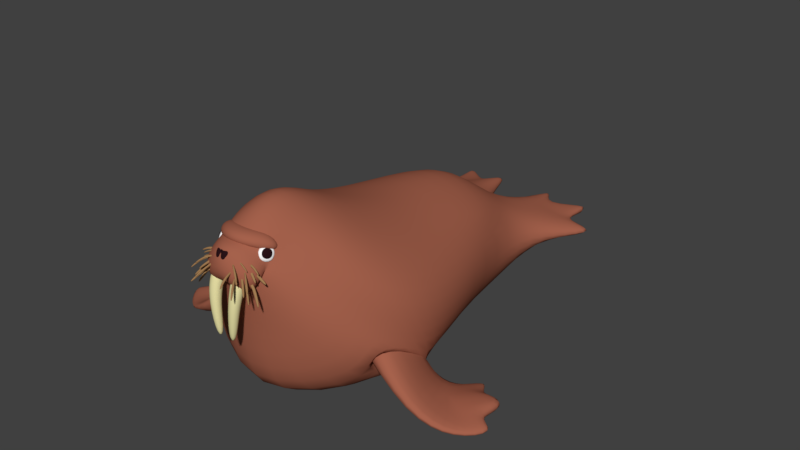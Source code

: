 # Source: Walrus.blend  (saved by Blender 2.79.0; exported with 4.5.12 LTS)
import bpy
from mathutils import Matrix  # noqa: F401  (used for matrix-valued properties, if any)

bpy.ops.wm.read_factory_settings(use_empty=True)
scene = bpy.context.scene
scene.name = 'Scene'

# ---- collections
col_collection_1 = bpy.data.collections.new('Collection 1'); scene.collection.children.link(col_collection_1)

# ---- materials (node trees are filled in below, after node groups)
mat_material_002 = bpy.data.materials.new('Material.002')
mat_material_002.alpha_threshold = 0.0
mat_material_002.use_transparent_shadow = False
mat_material_002.diffuse_color = (0.3757, 0.1211, 0.073, 1.0)
mat_material_002.roughness = 0.5
mat_material_001 = bpy.data.materials.new('Material.001')
mat_material_001.alpha_threshold = 0.0
mat_material_001.use_transparent_shadow = False
mat_material_001.diffuse_color = (1.0, 1.0, 1.0, 1.0)
mat_material_001.roughness = 0.5
mat_material_003 = bpy.data.materials.new('Material.003')
mat_material_003.alpha_threshold = 0.0
mat_material_003.use_transparent_shadow = False
mat_material_003.diffuse_color = (0.02198, 0.00657, 0.00874, 1.0)
mat_material_003.roughness = 0.5
mat_material_004 = bpy.data.materials.new('Material.004')
mat_material_004.alpha_threshold = 0.0
mat_material_004.use_transparent_shadow = False
mat_material_004.diffuse_color = (0.8, 0.7377, 0.3771, 1.0)
mat_material_004.roughness = 0.5
mat_material_005 = bpy.data.materials.new('Material.005')
mat_material_005.alpha_threshold = 0.0
mat_material_005.use_transparent_shadow = False
mat_material_005.diffuse_color = (0.3588, 0.2027, 0.08694, 1.0)
mat_material_005.roughness = 0.5

# ---- material node trees

# ---- world
world_world = bpy.data.worlds.new('World'); scene.world = world_world
world_world.color = (0.05088, 0.05088, 0.05088)
world_world.use_sun_shadow = False
world_world.sun_shadow_jitter_overblur = 0.0
world_world.cycles.sampling_method = 'MANUAL'

# ---- meshes
me_cube = bpy.data.meshes.new('Cube')
me_cube.from_pydata([(0.0, -1.598, -0.1553), (0.0, -1.258, 2.672), (0.0, 2.254, -0.006391), (0.0, 1.49, 2.285), (1.652, -0.7924, 0.503), (1.165, -1.171, 2.183), (1.001, 1.7, 0.6856), (0.9689, 1.266, 1.742), (0.0, 2.254, 1.475), (0.839, 2.118, 1.324), (1.759, -1.463, 1.523), (0.0, 0.0, -0.1553), (0.0, 0.0, 2.223), (1.385, -0.02496, 0.464), (1.21, -0.06007, 1.83), (1.643, -0.1038, 1.264), (0.0, -2.066, 3.25), (0.9372, -2.307, 2.206), (1.655, -1.706, 0.9339), (-6.688e-10, -3.211, -0.02964), (0.869, -1.863, 2.534), (0.4956, 4.038, 1.062), (0.4621, 4.029, 0.8435), (1.787, 3.46, 0.7019), (1.816, 3.468, 0.8901), (0.3085, 3.303, 0.8912), (1.257, 2.662, 0.7672), (0.342, 3.312, 1.109), (1.285, 2.67, 0.9555), (0.6634, 2.017, -0.008926), (0.5697, 1.527, 2.002), (1.173, -0.9242, 0.11), (0.5031, -1.149, 2.543), (0.4595, 2.224, 1.446), (0.5611, 0.03285, 2.195), (0.6559, -0.03594, -0.07239), (1.582, -1.797, 0.4683), (0.363, -2.025, 2.917), (1.293, 4.122, 0.7986), (1.207, 3.896, 0.7981), (0.6721, 2.752, 1.226), (0.7825, 2.983, 0.8292), (0.08797, -3.105, 2.086), (0.07239, -3.049, 2.207), (0.08991, -2.907, 2.056), (0.07448, -2.851, 2.178), (0.2878, -3.109, 2.071), (0.2717, -3.048, 2.229), (0.2898, -2.911, 2.042), (0.2753, -2.85, 2.199), (0.05743, -3.029, 1.239), (0.05644, -3.13, 1.255), (0.1599, -3.031, 1.232), (0.1589, -3.132, 1.247), (0.2548, -3.169, 1.785), (0.2563, -3.009, 1.761), (0.09379, -3.166, 1.796), (0.09535, -3.006, 1.773), (0.0, -3.0, 2.064), (1.834e-08, -2.72, 2.83), (0.3666, -2.582, 2.738), (0.5052, -2.744, 2.364), (0.3971, -2.498, 2.519), (0.5523, -2.888, 2.24), (0.1963, -3.009, 2.59), (0.2737, -2.867, 1.869), (0.0, -3.085, 2.65), (0.0, -3.046, 2.144), (0.3036, -2.811, 2.393), (0.2682, -2.699, 2.622), (0.4327, -2.604, 2.311), (0.3972, -2.492, 2.54), (0.3866, -2.849, 2.427), (0.3514, -2.737, 2.656), (0.5161, -2.643, 2.346), (0.4802, -2.531, 2.574), (0.0, -2.943, 2.563), (0.0, -2.961, 2.755), (0.0, -2.589, 2.595), (0.0, -2.646, 2.783), (0.3418, -2.802, 2.513), (0.3418, -2.819, 2.706), (0.3007, -2.512, 2.558), (0.2669, -2.529, 2.751), (0.6049, 3.256, 0.9419), (1.018, 3.064, 0.8998), (0.8062, 3.051, 0.837), (1.032, 3.068, 0.9902), (0.6202, 3.261, 1.042), (0.8377, 3.059, 1.042), (1.224, 3.901, 0.9123), (1.31, 4.127, 0.9129), (0.3553, -2.773, 2.437), (0.3323, -2.698, 2.588), (0.4404, -2.636, 2.383), (0.4175, -2.562, 2.534), (0.4107, -2.799, 2.459), (0.3878, -2.724, 2.61), (0.4963, -2.663, 2.404), (0.473, -2.588, 2.555), (1.328, -0.8811, 0.2356), (1.563, -0.6238, 0.3528), (0.5645, -1.722, 1.077), (1.489, -1.799, 1.338), (1.495, -0.7155, -0.1046), (1.545, -0.5806, 0.2196), (2.107, -2.158, 0.2631), (2.071, -1.764, 0.4799), (1.951, -0.593, -0.05709), (1.94, -0.579, 0.1073), (2.611, -1.692, 0.03188), (2.545, -1.6, 0.1543), (0.3184, -2.478, 2.655), (0.3344, -2.431, 2.466), (0.5416, -2.499, 2.458), (0.5043, -2.517, 2.632), (2.795, -0.6021, 0.2752), (2.993, -1.123, 0.1764), (3.01, -1.149, 0.04166), (2.132, -0.2096, -0.03028), (2.198, -0.1532, 0.09193), (2.573, -1.145, 0.2326), (2.319, -0.6852, 0.1625), (2.067, -0.8627, 0.2252), (2.231, -1.267, 0.2382), (2.276, -0.7555, 0.04061), (2.561, -1.177, 0.08201), (2.325, -1.171, -0.0321), (2.145, -0.8956, -0.0442), (2.812, -0.5952, 0.09153), (1.1, -2.539, 1.33), (-2.784e-10, -2.845, 1.276), (0.24, -3.179, 2.124), (0.0, -3.182, 2.282), (0.3991, -2.821, 2.092), (0.0, -2.974, 2.099), (9.044e-09, -2.775, 2.617), (0.2776, -2.831, 2.602), (0.4437, -2.692, 2.356), (0.413, -3.068, 2.3), (0.397, -3.058, 2.279), (0.4299, -3.048, 2.295), (0.4139, -3.038, 2.273), (0.5321, -3.164, 2.157), (0.5418, -3.132, 2.162), (0.5165, -3.16, 2.143), (0.5265, -3.127, 2.143), (0.2958, -2.957, 2.319), (0.3077, -2.989, 2.31), (0.3158, -2.961, 2.346), (0.3279, -2.994, 2.337), (0.2794, -3.177, 2.217), (0.2639, -3.157, 2.193), (0.307, -3.153, 2.212), (0.2907, -3.134, 2.189), (0.3758, -3.308, 2.069), (0.3959, -3.288, 2.067), (0.3624, -3.294, 2.049), (0.3824, -3.274, 2.047), (0.1921, -3.026, 2.213), (0.1927, -3.066, 2.205), (0.2135, -3.031, 2.253), (0.2149, -3.078, 2.24), (0.3168, -3.041, 2.273), (0.2923, -3.036, 2.239), (0.3377, -3.01, 2.264), (0.3131, -3.005, 2.229), (0.4655, -3.174, 2.078), (0.4815, -3.144, 2.068), (0.4429, -3.165, 2.058), (0.4589, -3.134, 2.046), (0.1614, -2.927, 2.266), (0.1788, -2.968, 2.259), (0.1913, -2.921, 2.314), (0.208, -2.961, 2.308), (0.4138, -2.893, 2.283), (0.4014, -2.885, 2.241), (0.4215, -2.848, 2.295), (0.4086, -2.844, 2.249), (0.5888, -2.89, 2.2), (0.5901, -2.858, 2.204), (0.5811, -2.888, 2.165), (0.5821, -2.856, 2.17), (0.2193, -2.804, 2.275), (0.2564, -2.841, 2.261), (0.235, -2.804, 2.325), (0.272, -2.841, 2.311), (0.443, -2.933, 2.149), (0.4234, -2.967, 2.121), (0.4362, -2.912, 2.119), (0.4112, -2.935, 2.102), (0.6084, -3.036, 1.95), (0.5975, -3.016, 1.928), (0.5998, -3.068, 1.916), (0.5841, -3.047, 1.898), (0.2568, -2.925, 2.194), (0.2991, -2.954, 2.186), (0.2806, -2.888, 2.211), (0.3229, -2.918, 2.203), (0.3992, -2.921, 2.416), (0.3918, -2.923, 2.384), (0.3993, -2.89, 2.421), (0.3919, -2.892, 2.39), (0.5303, -2.947, 2.334), (0.5284, -2.923, 2.336), (0.5197, -2.944, 2.316), (0.518, -2.919, 2.318), (0.2708, -2.887, 2.382), (0.2954, -2.916, 2.381), (0.2824, -2.876, 2.419), (0.3101, -2.903, 2.411), (0.009416, -3.093, 2.424), (0.001107, -3.049, 2.566), (0.1122, -3.017, 2.421), (0.1028, -2.978, 2.556), (0.0381, -3.14, 2.43), (0.02898, -3.083, 2.577), (0.1419, -3.054, 2.43), (0.1297, -3.01, 2.569), (0.2638, -3.121, 2.403), (0.2529, -3.103, 2.384), (0.2783, -3.096, 2.411), (0.2673, -3.078, 2.392), (0.3886, -3.202, 2.284), (0.3988, -3.177, 2.293), (0.3779, -3.189, 2.269), (0.3875, -3.164, 2.277), (0.1621, -3.019, 2.4), (0.1747, -3.049, 2.39), (0.1759, -3.032, 2.429), (0.1886, -3.061, 2.418), (0.1746, -3.215, 2.293), (0.182, -3.201, 2.265), (0.2043, -3.215, 2.293), (0.2099, -3.194, 2.271), (0.2231, -3.346, 2.194), (0.2457, -3.339, 2.203), (0.2262, -3.324, 2.182), (0.2486, -3.317, 2.192), (0.1816, -3.039, 2.309), (0.1686, -3.077, 2.286), (0.179, -3.056, 2.342), (0.1659, -3.095, 2.318), (0.2075, -3.055, 2.365), (0.1971, -3.034, 2.331), (0.2357, -3.026, 2.373), (0.2252, -3.005, 2.339), (0.3475, -3.186, 2.209), (0.3711, -3.161, 2.21), (0.3363, -3.164, 2.187), (0.3587, -3.138, 2.19), (0.1017, -2.902, 2.344), (0.1078, -2.945, 2.333), (0.1198, -2.927, 2.387), (0.126, -2.966, 2.374), (0.3424, -2.938, 2.365), (0.32, -2.926, 2.332), (0.3589, -2.892, 2.363), (0.3372, -2.888, 2.324), (0.4999, -2.983, 2.215), (0.501, -2.945, 2.226), (0.4859, -2.98, 2.182), (0.487, -2.942, 2.193), (0.1671, -2.835, 2.361), (0.1944, -2.875, 2.346), (0.1952, -2.84, 2.402), (0.2229, -2.88, 2.386), (0.3564, -3.018, 2.171), (0.3288, -3.004, 2.148), (0.3737, -2.993, 2.163), (0.3461, -2.979, 2.14), (0.4813, -3.107, 1.935), (0.4924, -3.08, 1.931), (0.4531, -3.099, 1.922), (0.4641, -3.071, 1.918), (0.2115, -2.924, 2.211), (0.2283, -2.962, 2.191), (0.2448, -2.928, 2.249), (0.2624, -2.964, 2.225), (0.2703, -3.005, 2.453), (0.2592, -2.994, 2.43), (0.276, -2.98, 2.456), (0.2649, -2.97, 2.431), (0.4107, -3.027, 2.365), (0.4109, -3.005, 2.369), (0.4011, -3.019, 2.348), (0.4014, -2.997, 2.351), (0.1446, -2.964, 2.42), (0.169, -2.981, 2.418), (0.1561, -2.956, 2.461), (0.1814, -2.978, 2.454)], [], [(33, 30, 7, 9), (15, 14, 5, 10), (35, 13, 4, 31), (34, 12, 1, 32), (13, 15, 10, 4), (40, 28, 24, 87, 89), (6, 9, 15, 13), (30, 3, 12, 34), (29, 6, 13, 35), (9, 7, 14, 15), (130, 61, 58, 131), (17, 20, 37, 60, 62), (10, 5, 20, 17), (32, 1, 16, 37), (4, 10, 17, 18), (41, 25, 22, 84, 86), (25, 27, 21, 22), (28, 26, 23, 24), (27, 40, 89, 88, 21), (33, 9, 28, 40), (9, 6, 26, 28), (2, 8, 27, 25), (29, 2, 25, 41), (6, 29, 41, 26), (8, 33, 40, 27), (26, 41, 86, 85, 23), (5, 32, 37, 20), (0, 31, 36, 19), (17, 62, 61, 130), (2, 29, 35, 11), (7, 30, 34, 14), (85, 87, 24, 23), (14, 34, 32, 5), (11, 35, 31, 0), (8, 3, 30, 33), (42, 43, 45, 44), (44, 45, 49, 48), (48, 49, 47, 46), (46, 47, 43, 42), (55, 54, 53, 52), (49, 45, 43, 47), (50, 52, 53, 51), (54, 56, 51, 53), (57, 55, 52, 50), (56, 57, 50, 51), (42, 44, 57, 56), (44, 48, 55, 57), (46, 42, 56, 54), (48, 46, 54, 55), (137, 136, 66, 64), (135, 134, 65, 67), (60, 37, 16, 59), (132, 65, 63), (132, 133, 67, 65), (134, 138, 63, 65), (138, 137, 64, 63), (68, 69, 71, 70), (70, 71, 75, 74), (74, 75, 73, 72), (72, 73, 69, 68), (70, 74, 72, 68), (75, 71, 69, 73), (78, 79, 83, 82), (81, 80, 114, 115), (80, 81, 77, 76), (78, 82, 80, 76), (83, 79, 77, 81), (85, 86, 39, 38), (87, 85, 38, 91), (89, 87, 91, 90), (22, 21, 88, 84), (86, 84, 38, 39), (84, 88, 91, 38), (88, 89, 90, 91), (92, 93, 95, 94), (94, 95, 99, 98), (98, 99, 97, 96), (96, 97, 93, 92), (94, 98, 96, 92), (99, 95, 93, 97), (4, 18, 103, 101), (31, 4, 101, 100), (36, 31, 100, 102), (18, 36, 102, 103), (103, 102, 106, 107), (122, 125, 119, 120), (102, 100, 104, 106), (100, 101, 105, 104), (101, 103, 107, 105), (104, 105, 109, 108), (125, 128, 108, 119), (107, 106, 110, 111), (113, 112, 115, 114), (80, 82, 113, 114), (83, 81, 115, 112), (82, 83, 112, 113), (106, 104, 108, 128, 127, 110), (111, 110, 118, 117), (105, 107, 111, 124, 123, 109), (109, 123, 122, 120), (110, 127, 126, 118), (108, 109, 120, 119), (126, 121, 117, 118), (126, 127, 129), (121, 126, 129, 116), (123, 124, 116), (121, 124, 111, 117), (129, 127, 128), (128, 125, 129), (122, 123, 116), (124, 121, 116), (125, 122, 116, 129), (36, 130, 131, 19), (18, 17, 130, 36), (64, 66, 133, 132), (64, 132, 63), (62, 60, 137, 138), (61, 62, 138, 134), (58, 61, 134, 135), (60, 59, 136, 137), (140, 142, 146, 145), (143, 145, 146, 144), (142, 141, 144, 146), (139, 140, 145, 143), (141, 139, 143, 144), (148, 147, 142, 140), (147, 149, 141, 142), (150, 148, 140, 139), (149, 150, 139, 141), (152, 154, 158, 157), (155, 157, 158, 156), (154, 153, 156, 158), (151, 152, 157, 155), (153, 151, 155, 156), (160, 159, 154, 152), (159, 161, 153, 154), (162, 160, 152, 151), (161, 162, 151, 153), (164, 166, 170, 169), (167, 169, 170, 168), (166, 165, 168, 170), (163, 164, 169, 167), (165, 163, 167, 168), (172, 171, 166, 164), (171, 173, 165, 166), (174, 172, 164, 163), (173, 174, 163, 165), (176, 178, 182, 181), (179, 181, 182, 180), (178, 177, 180, 182), (175, 176, 181, 179), (177, 175, 179, 180), (184, 183, 178, 176), (183, 185, 177, 178), (186, 184, 176, 175), (185, 186, 175, 177), (188, 190, 194, 193), (191, 193, 194, 192), (190, 189, 192, 194), (187, 188, 193, 191), (189, 187, 191, 192), (196, 195, 190, 188), (195, 197, 189, 190), (198, 196, 188, 187), (197, 198, 187, 189), (200, 202, 206, 205), (203, 205, 206, 204), (202, 201, 204, 206), (199, 200, 205, 203), (201, 199, 203, 204), (208, 207, 202, 200), (207, 209, 201, 202), (210, 208, 200, 199), (209, 210, 199, 201), (211, 212, 214, 213), (213, 214, 218, 217), (217, 218, 216, 215), (215, 216, 212, 211), (213, 217, 215, 211), (218, 214, 212, 216), (220, 222, 226, 225), (223, 225, 226, 224), (222, 221, 224, 226), (219, 220, 225, 223), (221, 219, 223, 224), (228, 227, 222, 220), (227, 229, 221, 222), (230, 228, 220, 219), (229, 230, 219, 221), (232, 234, 238, 237), (235, 237, 238, 236), (234, 233, 236, 238), (231, 232, 237, 235), (233, 231, 235, 236), (240, 239, 234, 232), (239, 241, 233, 234), (242, 240, 232, 231), (241, 242, 231, 233), (244, 246, 250, 249), (247, 249, 250, 248), (246, 245, 248, 250), (243, 244, 249, 247), (245, 243, 247, 248), (252, 251, 246, 244), (251, 253, 245, 246), (254, 252, 244, 243), (253, 254, 243, 245), (256, 258, 262, 261), (259, 261, 262, 260), (258, 257, 260, 262), (255, 256, 261, 259), (257, 255, 259, 260), (264, 263, 258, 256), (263, 265, 257, 258), (266, 264, 256, 255), (265, 266, 255, 257), (268, 270, 274, 273), (271, 273, 274, 272), (270, 269, 272, 274), (267, 268, 273, 271), (269, 267, 271, 272), (276, 275, 270, 268), (275, 277, 269, 270), (278, 276, 268, 267), (277, 278, 267, 269), (280, 282, 286, 285), (283, 285, 286, 284), (282, 281, 284, 286), (279, 280, 285, 283), (281, 279, 283, 284), (288, 287, 282, 280), (287, 289, 281, 282), (290, 288, 280, 279), (289, 290, 279, 281)])
me_cube.polygons.foreach_set('use_smooth', [True] * 234)
me_cube.polygons.foreach_set('material_index', [0, 0, 0, 0, 0, 0, 0, 0, 0, 0, 0, 0, 0, 0, 0, 0, 0, 0, 0, 0, 0, 0, 0, 0, 0, 0, 0, 0, 0, 0, 0, 0, 0, 0, 0, 3, 3, 3, 3, 3, 3, 3, 3, 3, 3, 3, 3, 3, 3, 0, 0, 0, 0, 0, 0, 0, 1, 1, 1, 1, 1, 1, 0, 0, 0, 0, 0, 0, 0, 0, 0, 0, 0, 0, 2, 2, 2, 2, 2, 2, 0, 0, 0, 0, 0, 0, 0, 0, 0, 0, 0, 0, 0, 0, 0, 0, 0, 0, 0, 0, 0, 0, 0, 0, 0, 0, 0, 0, 0, 0, 0, 0, 0, 0, 0, 0, 0, 0, 0, 0, 4, 4, 4, 4, 4, 4, 4, 4, 4, 4, 4, 4, 4, 4, 4, 4, 4, 4, 4, 4, 4, 4, 4, 4, 4, 4, 4, 4, 4, 4, 4, 4, 4, 4, 4, 4, 4, 4, 4, 4, 4, 4, 4, 4, 4, 4, 4, 4, 4, 4, 4, 4, 4, 4, 2, 2, 2, 2, 2, 2, 4, 4, 4, 4, 4, 4, 4, 4, 4, 4, 4, 4, 4, 4, 4, 4, 4, 4, 4, 4, 4, 4, 4, 4, 4, 4, 4, 4, 4, 4, 4, 4, 4, 4, 4, 4, 4, 4, 4, 4, 4, 4, 4, 4, 4, 4, 4, 4, 4, 4, 4, 4, 4, 4])
_uv = me_cube.uv_layers.new(name='UVMap')
_uv.uv.foreach_set('vector', [0.824, 0.3595, 0.7561, 0.4246, 0.7128, 0.3869, 0.797, 0.3475, 0.5625, 0.3217, 0.5612, 0.3938, 0.4207, 0.4, 0.432, 0.2989, 0.634, 0.1594, 0.594, 0.2449, 0.5112, 0.2348, 0.5191, 0.1775, 0.5767, 0.4847, 0.5864, 0.564, 0.3749, 0.5813, 0.4002, 0.501, 0.594, 0.2449, 0.5625, 0.3217, 0.432, 0.2989, 0.5112, 0.2348, 0.8283, 0.3373, 0.8207, 0.3204, 0.8258, 0.3207, 0.8313, 0.3204, 0.8306, 0.3219, 0.7654, 0.3031, 0.797, 0.3475, 0.5625, 0.3217, 0.594, 0.2449, 0.7561, 0.4246, 0.7904, 0.4943, 0.5864, 0.564, 0.5767, 0.4847, 0.811, 0.2686, 0.7654, 0.3031, 0.594, 0.2449, 0.634, 0.1594, 0.797, 0.3475, 0.7128, 0.3869, 0.5612, 0.3938, 0.5625, 0.3217, 0.3064, 0.2297, 0.169, 0.3042, 0.109, 0.2028, 0.2077, 0.09322, 0.2788, 0.3345, 0.3163, 0.4201, 0.2535, 0.5028, 0.1488, 0.4142, 0.1819, 0.3748, 0.432, 0.2989, 0.4207, 0.4, 0.3163, 0.4201, 0.2788, 0.3345, 0.4002, 0.501, 0.3749, 0.5813, 0.1999, 0.5813, 0.2535, 0.5028, 0.5112, 0.2348, 0.432, 0.2989, 0.2788, 0.3345, 0.4401, 0.2361, 0.8305, 0.318, 0.8323, 0.3226, 0.8313, 0.3223, 0.836, 0.3192, 0.8303, 0.3226, 0.8323, 0.3226, 0.8353, 0.324, 0.8312, 0.3226, 0.8313, 0.3223, 0.8207, 0.3204, 0.8205, 0.3187, 0.8256, 0.3221, 0.8258, 0.3207, 0.8353, 0.324, 0.8283, 0.3373, 0.8306, 0.3219, 0.8362, 0.3266, 0.8312, 0.3226, 0.824, 0.3595, 0.797, 0.3475, 0.8207, 0.3204, 0.8283, 0.3373, 0.797, 0.3475, 0.7654, 0.3031, 0.8205, 0.3187, 0.8207, 0.3204, 0.8624, 0.2635, 0.8673, 0.3604, 0.8353, 0.324, 0.8323, 0.3226, 0.811, 0.2686, 0.8624, 0.2635, 0.8323, 0.3226, 0.8305, 0.318, 0.7654, 0.3031, 0.811, 0.2686, 0.8305, 0.318, 0.8205, 0.3187, 0.8673, 0.3604, 0.824, 0.3595, 0.8283, 0.3373, 0.8353, 0.324, 0.8205, 0.3187, 0.8305, 0.318, 0.8303, 0.3226, 0.8309, 0.3234, 0.8256, 0.3221, 0.4207, 0.4, 0.4002, 0.501, 0.2535, 0.5028, 0.3163, 0.4201, 0.4916, 0.02348, 0.5191, 0.1775, 0.4464, 0.2026, 0.2934, 0.0001137, 0.2788, 0.3345, 0.1819, 0.3748, 0.169, 0.3042, 0.3064, 0.2297, 0.8624, 0.2635, 0.811, 0.2686, 0.634, 0.1594, 0.6727, 0.09504, 0.7128, 0.3869, 0.7561, 0.4246, 0.5767, 0.4847, 0.5612, 0.3938, 0.8309, 0.3234, 0.8313, 0.3204, 0.8258, 0.3207, 0.8256, 0.3221, 0.5612, 0.3938, 0.5767, 0.4847, 0.4002, 0.501, 0.4207, 0.4, 0.6727, 0.09504, 0.634, 0.1594, 0.5191, 0.1775, 0.4916, 0.02348, 0.8673, 0.3604, 0.7904, 0.4943, 0.7561, 0.4246, 0.824, 0.3595, 0.9669, 0.8695, 0.9708, 0.8495, 1.0, 0.848, 0.9961, 0.8681, 0.9915, 0.5973, 0.995, 0.6166, 0.9651, 0.6197, 0.9617, 0.5949, 0.9289, 0.9744, 0.9329, 1.0, 0.9028, 0.9984, 0.8987, 0.9729, 0.9329, 0.8728, 0.9365, 0.848, 0.9665, 0.8518, 0.9631, 0.8711, 0.9221, 0.9292, 0.8978, 0.928, 0.9175, 0.848, 0.9329, 0.8488, 0.9428, 0.2051, 0.9428, 0.2357, 0.9126, 0.2362, 0.9126, 0.2058, 0.2286, 0.9692, 0.2139, 0.9685, 0.2139, 0.9529, 0.2286, 0.9536, 0.9366, 0.9174, 0.9609, 0.916, 0.9665, 0.9986, 0.951, 0.9995, 0.9887, 0.5529, 0.9647, 0.551, 0.9798, 0.4698, 0.995, 0.471, 0.9665, 0.9149, 0.99, 0.9137, 1.0, 0.9946, 0.985, 0.9954, 0.9669, 0.8695, 0.9961, 0.8681, 0.99, 0.9137, 0.9665, 0.9149, 0.9915, 0.5973, 0.9617, 0.5949, 0.9647, 0.551, 0.9887, 0.5529, 0.9329, 0.8728, 0.9631, 0.8711, 0.9609, 0.916, 0.9366, 0.9174, 0.9289, 0.9744, 0.8987, 0.9729, 0.8978, 0.928, 0.9221, 0.9292, 0.09145, 0.3723, 0.04234, 0.4214, 0.0001137, 0.3609, 0.04921, 0.351, 0.08841, 0.2187, 0.1229, 0.2699, 0.09662, 0.2541, 0.04727, 0.2336, 0.1488, 0.4142, 0.2535, 0.5028, 0.1999, 0.5813, 0.07508, 0.4634, 0.05763, 0.2729, 0.09662, 0.2541, 0.11, 0.2985, 0.05763, 0.2729, 0.001723, 0.272, 0.04727, 0.2336, 0.09662, 0.2541, 0.1229, 0.2699, 0.1487, 0.3176, 0.11, 0.2985, 0.09662, 0.2541, 0.1487, 0.3176, 0.09145, 0.3723, 0.04921, 0.351, 0.11, 0.2985, 0.3688, 0.9173, 0.3688, 0.9547, 0.3325, 0.9565, 0.3325, 0.9192, 0.9428, 0.2421, 0.9429, 0.2064, 0.9567, 0.2051, 0.9567, 0.2407, 0.3689, 0.9548, 0.3688, 0.9173, 0.403, 0.92, 0.403, 0.9575, 0.6197, 0.9803, 0.6197, 0.9446, 0.6331, 0.9464, 0.6331, 0.9821, 0.5687, 0.9774, 0.5543, 0.9781, 0.5544, 0.9437, 0.5687, 0.943, 0.541, 0.943, 0.5543, 0.9444, 0.5543, 0.9812, 0.541, 0.9798, 0.1443, 0.6374, 0.08852, 0.6654, 0.1411, 0.65, 0.1666, 0.6482, 0.1211, 0.6247, 0.1351, 0.6337, 0.2337, 0.6799, 0.1866, 0.6577, 0.1351, 0.6337, 0.1211, 0.6247, 0.0001137, 0.5815, 0.09671, 0.5815, 0.1443, 0.6374, 0.1666, 0.6482, 0.1351, 0.6337, 0.09671, 0.5815, 0.1411, 0.65, 0.08852, 0.6654, 0.0001137, 0.5815, 0.1211, 0.6247, 0.8309, 0.3234, 0.8303, 0.3226, 0.9486, 0.3324, 0.9909, 0.3317, 0.8313, 0.3204, 0.8309, 0.3234, 0.9909, 0.3317, 0.9999, 0.3321, 0.8306, 0.3219, 0.8313, 0.3204, 0.9999, 0.3321, 0.9567, 0.326, 0.8313, 0.3223, 0.8312, 0.3226, 0.8362, 0.3266, 0.836, 0.3192, 0.8303, 0.3226, 0.836, 0.3192, 0.9909, 0.3317, 0.9486, 0.3324, 0.836, 0.3192, 0.8362, 0.3266, 0.9999, 0.3321, 0.9909, 0.3317, 0.8362, 0.3266, 0.8306, 0.3219, 0.9567, 0.326, 0.9999, 0.3321, 0.523, 0.9386, 0.523, 0.9635, 0.4989, 0.9647, 0.4989, 0.9399, 0.2388, 0.9808, 0.2388, 0.9571, 0.248, 0.9562, 0.248, 0.9798, 0.5795, 0.9647, 0.5794, 0.9398, 0.6021, 0.9416, 0.6021, 0.9665, 0.351, 0.9577, 0.351, 0.9814, 0.3421, 0.9803, 0.3421, 0.9565, 0.3421, 0.9794, 0.3325, 0.9798, 0.3326, 0.957, 0.3421, 0.9565, 0.248, 0.9562, 0.2568, 0.9571, 0.2568, 0.9815, 0.248, 0.9806, 0.5112, 0.2348, 0.4401, 0.2361, 0.4565, 0.2277, 0.4984, 0.2293, 0.5191, 0.1775, 0.5112, 0.2348, 0.4984, 0.2293, 0.4966, 0.2028, 0.4464, 0.2026, 0.5191, 0.1775, 0.4966, 0.2028, 0.4666, 0.2171, 0.4401, 0.2361, 0.4464, 0.2026, 0.4666, 0.2171, 0.4565, 0.2277, 0.4565, 0.2277, 0.4666, 0.2171, 0.484, 0.2208, 0.4803, 0.22, 0.4879, 0.2191, 0.4877, 0.2187, 0.4887, 0.2187, 0.4887, 0.2185, 0.4666, 0.2171, 0.4966, 0.2028, 0.4913, 0.213, 0.484, 0.2208, 0.4966, 0.2028, 0.4984, 0.2293, 0.495, 0.2212, 0.4913, 0.213, 0.4984, 0.2293, 0.4565, 0.2277, 0.4803, 0.22, 0.495, 0.2212, 0.4913, 0.213, 0.495, 0.2212, 0.4893, 0.2192, 0.4885, 0.2183, 0.4877, 0.2187, 0.4873, 0.218, 0.4885, 0.2183, 0.4887, 0.2187, 0.4803, 0.22, 0.484, 0.2208, 0.4853, 0.2205, 0.4848, 0.2195, 0.1845, 0.6638, 0.1647, 0.6526, 0.1866, 0.6577, 0.2337, 0.6799, 0.1351, 0.6337, 0.1666, 0.6482, 0.1845, 0.6638, 0.2337, 0.6799, 0.1411, 0.65, 0.1211, 0.6247, 0.1866, 0.6577, 0.1647, 0.6526, 0.1666, 0.6482, 0.1411, 0.65, 0.1647, 0.6526, 0.1845, 0.6638, 0.484, 0.2208, 0.4913, 0.213, 0.4885, 0.2183, 0.4873, 0.218, 0.4865, 0.2186, 0.4853, 0.2205, 0.4848, 0.2195, 0.4853, 0.2205, 0.4862, 0.2195, 0.4862, 0.2194, 0.495, 0.2212, 0.4803, 0.22, 0.4848, 0.2195, 0.4852, 0.2202, 0.4879, 0.2203, 0.4893, 0.2192, 0.4893, 0.2192, 0.4879, 0.2203, 0.4879, 0.2191, 0.4887, 0.2185, 0.4853, 0.2205, 0.4865, 0.2186, 0.4861, 0.2193, 0.4862, 0.2195, 0.4885, 0.2183, 0.4893, 0.2192, 0.4887, 0.2185, 0.4887, 0.2187, 0.4861, 0.2193, 0.4859, 0.2196, 0.4862, 0.2194, 0.4862, 0.2195, 0.4861, 0.2193, 0.4865, 0.2186, 0.4874, 0.2189, 0.4859, 0.2196, 0.4861, 0.2193, 0.4874, 0.2189, 0.4874, 0.2188, 0.4879, 0.2203, 0.4852, 0.2202, 0.4874, 0.2188, 0.4859, 0.2196, 0.4852, 0.2202, 0.4848, 0.2195, 0.4862, 0.2194, 0.4874, 0.2189, 0.4865, 0.2186, 0.4873, 0.218, 0.4873, 0.218, 0.4877, 0.2187, 0.4874, 0.2189, 0.4879, 0.2191, 0.4879, 0.2203, 0.4874, 0.2188, 0.4852, 0.2202, 0.4859, 0.2196, 0.4874, 0.2188, 0.4877, 0.2187, 0.4879, 0.2191, 0.4874, 0.2188, 0.4874, 0.2189, 0.4464, 0.2026, 0.3064, 0.2297, 0.2077, 0.09322, 0.2934, 0.0001137, 0.4401, 0.2361, 0.2788, 0.3345, 0.3064, 0.2297, 0.4464, 0.2026, 0.04921, 0.351, 0.0001137, 0.3609, 0.001723, 0.272, 0.05763, 0.2729, 0.04921, 0.351, 0.05763, 0.2729, 0.11, 0.2985, 0.1819, 0.3748, 0.1488, 0.4142, 0.09145, 0.3723, 0.1487, 0.3176, 0.169, 0.3042, 0.1819, 0.3748, 0.1487, 0.3176, 0.1229, 0.2699, 0.109, 0.2028, 0.169, 0.3042, 0.1229, 0.2699, 0.08841, 0.2187, 0.1488, 0.4142, 0.07508, 0.4634, 0.04234, 0.4214, 0.09145, 0.3723, 0.4084, 0.5968, 0.4083, 0.5965, 0.4084, 0.5966, 0.4084, 0.5966, 0.4084, 0.5966, 0.4084, 0.5966, 0.4084, 0.5966, 0.4084, 0.5966, 0.4083, 0.5965, 0.4085, 0.5965, 0.4084, 0.5966, 0.4084, 0.5966, 0.4085, 0.5966, 0.4084, 0.5968, 0.4084, 0.5966, 0.4084, 0.5966, 0.4085, 0.5965, 0.4085, 0.5966, 0.4084, 0.5966, 0.4084, 0.5966, 0.413, 0.6129, 0.3862, 0.6132, 0.4083, 0.5965, 0.4084, 0.5968, 0.3862, 0.6132, 0.3862, 0.5815, 0.4085, 0.5965, 0.4083, 0.5965, 0.413, 0.5824, 0.413, 0.6129, 0.4084, 0.5968, 0.4085, 0.5966, 0.3862, 0.5815, 0.413, 0.5824, 0.4085, 0.5966, 0.4085, 0.5965, 0.2661, 0.6037, 0.2661, 0.6033, 0.2662, 0.6034, 0.2662, 0.6034, 0.2662, 0.6034, 0.2662, 0.6034, 0.2662, 0.6034, 0.2662, 0.6034, 0.2661, 0.6033, 0.2663, 0.6033, 0.2662, 0.6034, 0.2662, 0.6034, 0.2662, 0.6035, 0.2661, 0.6037, 0.2662, 0.6034, 0.2662, 0.6034, 0.2663, 0.6033, 0.2662, 0.6035, 0.2662, 0.6034, 0.2662, 0.6034, 0.2728, 0.6271, 0.2339, 0.6275, 0.2661, 0.6033, 0.2661, 0.6037, 0.2339, 0.6275, 0.2339, 0.5815, 0.2663, 0.6033, 0.2661, 0.6033, 0.2728, 0.5827, 0.2728, 0.6271, 0.2661, 0.6037, 0.2662, 0.6035, 0.2339, 0.5815, 0.2728, 0.5827, 0.2662, 0.6035, 0.2663, 0.6033, 0.3052, 0.6037, 0.3051, 0.6033, 0.3053, 0.6034, 0.3053, 0.6034, 0.3053, 0.6034, 0.3053, 0.6034, 0.3053, 0.6034, 0.3053, 0.6034, 0.3051, 0.6033, 0.3054, 0.6033, 0.3053, 0.6034, 0.3053, 0.6034, 0.3053, 0.6035, 0.3052, 0.6037, 0.3053, 0.6034, 0.3053, 0.6034, 0.3054, 0.6033, 0.3053, 0.6035, 0.3053, 0.6034, 0.3053, 0.6034, 0.3119, 0.6271, 0.273, 0.6275, 0.3051, 0.6033, 0.3052, 0.6037, 0.273, 0.6275, 0.273, 0.5815, 0.3054, 0.6033, 0.3051, 0.6033, 0.3119, 0.5827, 0.3119, 0.6271, 0.3052, 0.6037, 0.3053, 0.6035, 0.273, 0.5815, 0.3119, 0.5827, 0.3053, 0.6035, 0.3054, 0.6033, 0.3443, 0.6037, 0.3442, 0.6033, 0.3444, 0.6034, 0.3444, 0.6034, 0.3444, 0.6034, 0.3444, 0.6034, 0.3444, 0.6034, 0.3444, 0.6034, 0.3442, 0.6033, 0.3444, 0.6033, 0.3444, 0.6034, 0.3444, 0.6034, 0.3444, 0.6035, 0.3443, 0.6037, 0.3444, 0.6034, 0.3444, 0.6034, 0.3444, 0.6033, 0.3444, 0.6035, 0.3444, 0.6034, 0.3444, 0.6034, 0.3509, 0.6271, 0.3121, 0.6275, 0.3442, 0.6033, 0.3443, 0.6037, 0.3121, 0.6275, 0.3121, 0.5815, 0.3444, 0.6033, 0.3442, 0.6033, 0.3509, 0.5827, 0.3509, 0.6271, 0.3443, 0.6037, 0.3444, 0.6035, 0.3121, 0.5815, 0.3509, 0.5827, 0.3444, 0.6035, 0.3444, 0.6033, 0.38, 0.6013, 0.3799, 0.601, 0.3801, 0.6011, 0.3801, 0.6011, 0.3801, 0.6011, 0.3801, 0.6011, 0.3801, 0.6011, 0.3801, 0.6011, 0.3799, 0.601, 0.3801, 0.601, 0.3801, 0.6011, 0.3801, 0.6011, 0.3801, 0.6011, 0.38, 0.6013, 0.3801, 0.6011, 0.3801, 0.6011, 0.3801, 0.601, 0.3801, 0.6011, 0.3801, 0.6011, 0.3801, 0.6011, 0.3859, 0.6223, 0.3512, 0.6226, 0.3799, 0.601, 0.38, 0.6013, 0.3512, 0.6226, 0.3512, 0.5815, 0.3801, 0.601, 0.3799, 0.601, 0.3859, 0.5826, 0.3859, 0.6223, 0.38, 0.6013, 0.3801, 0.6011, 0.3512, 0.5815, 0.3859, 0.5826, 0.3801, 0.6011, 0.3801, 0.601, 0.4354, 0.5968, 0.4354, 0.5965, 0.4355, 0.5966, 0.4355, 0.5966, 0.4355, 0.5966, 0.4355, 0.5966, 0.4355, 0.5966, 0.4355, 0.5966, 0.4354, 0.5965, 0.4355, 0.5965, 0.4355, 0.5966, 0.4355, 0.5966, 0.4355, 0.5966, 0.4354, 0.5968, 0.4355, 0.5966, 0.4355, 0.5966, 0.4355, 0.5965, 0.4355, 0.5966, 0.4355, 0.5966, 0.4355, 0.5966, 0.44, 0.6129, 0.4132, 0.6132, 0.4354, 0.5965, 0.4354, 0.5968, 0.4132, 0.6132, 0.4132, 0.5815, 0.4355, 0.5965, 0.4354, 0.5965, 0.44, 0.5824, 0.44, 0.6129, 0.4354, 0.5968, 0.4355, 0.5966, 0.4132, 0.5815, 0.44, 0.5824, 0.4355, 0.5966, 0.4355, 0.5965, 0.652, 0.9684, 0.652, 0.9494, 0.6667, 0.9488, 0.6667, 0.9677, 0.8383, 0.9503, 0.8383, 0.9314, 0.8436, 0.9311, 0.8436, 0.9499, 0.8578, 0.9677, 0.8579, 0.9488, 0.8717, 0.9475, 0.8717, 0.9664, 0.8717, 0.9664, 0.8717, 0.9475, 0.8765, 0.9481, 0.8765, 0.9669, 0.1455, 0.9437, 0.1384, 0.9438, 0.1384, 0.9255, 0.1455, 0.9254, 0.4978, 0.9363, 0.4907, 0.9363, 0.4908, 0.9173, 0.4978, 0.9173, 0.4084, 0.5968, 0.4083, 0.5965, 0.4084, 0.5966, 0.4084, 0.5966, 0.4084, 0.5966, 0.4084, 0.5966, 0.4084, 0.5966, 0.4084, 0.5966, 0.4083, 0.5965, 0.4085, 0.5965, 0.4084, 0.5966, 0.4084, 0.5966, 0.4085, 0.5966, 0.4084, 0.5968, 0.4084, 0.5966, 0.4084, 0.5966, 0.4085, 0.5965, 0.4085, 0.5966, 0.4084, 0.5966, 0.4084, 0.5966, 0.413, 0.6129, 0.3862, 0.6132, 0.4083, 0.5965, 0.4084, 0.5968, 0.3862, 0.6132, 0.3862, 0.5815, 0.4085, 0.5965, 0.4083, 0.5965, 0.413, 0.5824, 0.413, 0.6129, 0.4084, 0.5968, 0.4085, 0.5966, 0.3862, 0.5815, 0.413, 0.5824, 0.4085, 0.5966, 0.4085, 0.5965, 0.2661, 0.6037, 0.2661, 0.6033, 0.2662, 0.6034, 0.2662, 0.6034, 0.2662, 0.6034, 0.2662, 0.6034, 0.2662, 0.6034, 0.2662, 0.6034, 0.2661, 0.6033, 0.2663, 0.6033, 0.2662, 0.6034, 0.2662, 0.6034, 0.2662, 0.6035, 0.2661, 0.6037, 0.2662, 0.6034, 0.2662, 0.6034, 0.2663, 0.6033, 0.2662, 0.6035, 0.2662, 0.6034, 0.2662, 0.6034, 0.2728, 0.6271, 0.2339, 0.6275, 0.2661, 0.6033, 0.2661, 0.6037, 0.2339, 0.6275, 0.2339, 0.5815, 0.2663, 0.6033, 0.2661, 0.6033, 0.2728, 0.5827, 0.2728, 0.6271, 0.2661, 0.6037, 0.2662, 0.6035, 0.2339, 0.5815, 0.2728, 0.5827, 0.2662, 0.6035, 0.2663, 0.6033, 0.3052, 0.6037, 0.3051, 0.6033, 0.3053, 0.6034, 0.3053, 0.6034, 0.3053, 0.6034, 0.3053, 0.6034, 0.3053, 0.6034, 0.3053, 0.6034, 0.3051, 0.6033, 0.3054, 0.6033, 0.3053, 0.6034, 0.3053, 0.6034, 0.3053, 0.6035, 0.3052, 0.6037, 0.3053, 0.6034, 0.3053, 0.6034, 0.3054, 0.6033, 0.3053, 0.6035, 0.3053, 0.6034, 0.3053, 0.6034, 0.3119, 0.6271, 0.273, 0.6275, 0.3051, 0.6033, 0.3052, 0.6037, 0.273, 0.6275, 0.273, 0.5815, 0.3054, 0.6033, 0.3051, 0.6033, 0.3119, 0.5827, 0.3119, 0.6271, 0.3052, 0.6037, 0.3053, 0.6035, 0.273, 0.5815, 0.3119, 0.5827, 0.3053, 0.6035, 0.3054, 0.6033, 0.3443, 0.6037, 0.3442, 0.6033, 0.3444, 0.6034, 0.3444, 0.6034, 0.3444, 0.6034, 0.3444, 0.6034, 0.3444, 0.6034, 0.3444, 0.6034, 0.3442, 0.6033, 0.3444, 0.6033, 0.3444, 0.6034, 0.3444, 0.6034, 0.3444, 0.6035, 0.3443, 0.6037, 0.3444, 0.6034, 0.3444, 0.6034, 0.3444, 0.6033, 0.3444, 0.6035, 0.3444, 0.6034, 0.3444, 0.6034, 0.3509, 0.6271, 0.3121, 0.6275, 0.3442, 0.6033, 0.3443, 0.6037, 0.3121, 0.6275, 0.3121, 0.5815, 0.3444, 0.6033, 0.3442, 0.6033, 0.3509, 0.5827, 0.3509, 0.6271, 0.3443, 0.6037, 0.3444, 0.6035, 0.3121, 0.5815, 0.3509, 0.5827, 0.3444, 0.6035, 0.3444, 0.6033, 0.38, 0.6013, 0.3799, 0.601, 0.3801, 0.6011, 0.3801, 0.6011, 0.3801, 0.6011, 0.3801, 0.6011, 0.3801, 0.6011, 0.3801, 0.6011, 0.3799, 0.601, 0.3801, 0.601, 0.3801, 0.6011, 0.3801, 0.6011, 0.3801, 0.6011, 0.38, 0.6013, 0.3801, 0.6011, 0.3801, 0.6011, 0.3801, 0.601, 0.3801, 0.6011, 0.3801, 0.6011, 0.3801, 0.6011, 0.3859, 0.6223, 0.3512, 0.6226, 0.3799, 0.601, 0.38, 0.6013, 0.3512, 0.6226, 0.3512, 0.5815, 0.3801, 0.601, 0.3799, 0.601, 0.3859, 0.5826, 0.3859, 0.6223, 0.38, 0.6013, 0.3801, 0.6011, 0.3512, 0.5815, 0.3859, 0.5826, 0.3801, 0.6011, 0.3801, 0.601, 0.4354, 0.5968, 0.4354, 0.5965, 0.4355, 0.5966, 0.4355, 0.5966, 0.4355, 0.5966, 0.4355, 0.5966, 0.4355, 0.5966, 0.4355, 0.5966, 0.4354, 0.5965, 0.4355, 0.5965, 0.4355, 0.5966, 0.4355, 0.5966, 0.4355, 0.5966, 0.4354, 0.5968, 0.4355, 0.5966, 0.4355, 0.5966, 0.4355, 0.5965, 0.4355, 0.5966, 0.4355, 0.5966, 0.4355, 0.5966, 0.44, 0.6129, 0.4132, 0.6132, 0.4354, 0.5965, 0.4354, 0.5968, 0.4132, 0.6132, 0.4132, 0.5815, 0.4355, 0.5965, 0.4354, 0.5965, 0.44, 0.5824, 0.44, 0.6129, 0.4354, 0.5968, 0.4355, 0.5966, 0.4132, 0.5815, 0.44, 0.5824, 0.4355, 0.5966, 0.4355, 0.5965])
_ca = me_cube.color_attributes.new('Col', 'BYTE_COLOR', 'CORNER')
_ca.data.foreach_set('color', [1.0, 1.0, 1.0, 1.0, 1.0, 1.0, 1.0, 1.0, 1.0, 1.0, 1.0, 1.0, 1.0, 1.0, 1.0, 1.0, 1.0, 1.0, 1.0, 1.0, 1.0, 1.0, 1.0, 1.0, 1.0, 1.0, 1.0, 1.0, 1.0, 1.0, 1.0, 1.0, 0.6105, 0.6105, 0.02624, 1.0, 0.9047, 0.9047, 0.6445, 1.0, 1.0, 1.0, 1.0, 1.0, 0.9473, 0.9473, 0.7758, 1.0, 1.0, 1.0, 1.0, 1.0, 1.0, 1.0, 1.0, 1.0, 1.0, 1.0, 1.0, 1.0, 1.0, 1.0, 1.0, 1.0, 1.0, 1.0, 1.0, 1.0, 1.0, 1.0, 1.0, 1.0, 1.0, 1.0, 1.0, 1.0, 1.0, 1.0, 1.0, 1.0, 0.9647, 0.9647, 0.8469, 1.0, 0.5711, 0.5711, 0.008023, 1.0, 0.5711, 0.5711, 0.007499, 1.0, 0.5711, 0.5711, 0.007499, 1.0, 0.5711, 0.5711, 0.007499, 1.0, 1.0, 1.0, 1.0, 1.0, 1.0, 1.0, 1.0, 1.0, 1.0, 1.0, 1.0, 1.0, 1.0, 1.0, 1.0, 1.0, 1.0, 1.0, 1.0, 1.0, 1.0, 1.0, 1.0, 1.0, 1.0, 1.0, 1.0, 1.0, 1.0, 1.0, 1.0, 1.0, 0.7157, 0.7157, 0.1441, 1.0, 0.9823, 0.9823, 0.9387, 1.0, 0.9047, 0.9047, 0.6445, 1.0, 0.6105, 0.6105, 0.02624, 1.0, 1.0, 1.0, 1.0, 1.0, 1.0, 1.0, 1.0, 1.0, 1.0, 1.0, 1.0, 1.0, 1.0, 1.0, 1.0, 1.0, 1.0, 1.0, 1.0, 1.0, 1.0, 1.0, 1.0, 1.0, 1.0, 1.0, 0.5776, 1.0, 1.0, 1.0, 1.0, 1.0, 1.0, 1.0, 1.0, 1.0, 1.0, 1.0, 1.0, 1.0, 1.0, 1.0, 1.0, 1.0, 1.0, 1.0, 0.1022, 1.0, 1.0, 1.0, 0.04667, 1.0, 1.0, 1.0, 1.0, 1.0, 1.0, 1.0, 1.0, 1.0, 1.0, 1.0, 1.0, 1.0, 1.0, 1.0, 1.0, 1.0, 1.0, 1.0, 1.0, 1.0, 1.0, 1.0, 1.0, 1.0, 1.0, 1.0, 1.0, 1.0, 1.0, 1.0, 1.0, 1.0, 1.0, 1.0, 1.0, 1.0, 1.0, 1.0, 1.0, 1.0, 1.0, 1.0, 1.0, 1.0, 1.0, 1.0, 1.0, 1.0, 0.624, 0.624, 0.0382, 1.0, 0.5906, 0.5906, 0.01161, 1.0, 0.5711, 0.5711, 0.007499, 1.0, 0.5711, 0.5711, 0.007499, 1.0, 0.5711, 0.5711, 0.007499, 1.0, 0.5711, 0.5711, 0.007499, 1.0, 0.5776, 0.5776, 0.008568, 1.0, 0.5711, 0.5711, 0.007499, 1.0, 0.5711, 0.5711, 0.007499, 1.0, 0.5711, 0.5711, 0.007499, 1.0, 0.5841, 0.5841, 0.01298, 1.0, 0.5711, 0.5711, 0.007499, 1.0, 0.5711, 0.5711, 0.007499, 1.0, 0.5906, 0.5906, 0.01521, 1.0, 0.9647, 0.9647, 0.8469, 1.0, 0.5711, 0.5711, 0.007499, 1.0, 0.5711, 0.5711, 0.007499, 1.0, 0.5711, 0.5711, 0.007499, 1.0, 1.0, 1.0, 1.0, 1.0, 1.0, 1.0, 1.0, 1.0, 0.5711, 0.5711, 0.008023, 1.0, 0.9647, 0.9647, 0.8469, 1.0, 0.7157, 0.7157, 0.147, 1.0, 0.9823, 0.9823, 0.9387, 1.0, 0.5841, 0.5841, 0.01298, 1.0, 0.5711, 0.5711, 0.007499, 1.0, 0.7758, 0.7758, 0.2789, 1.0, 0.5711, 0.5711, 0.007499, 1.0, 0.5776, 0.5776, 0.009134, 1.0, 0.5711, 0.5711, 0.007499, 1.0, 0.7157, 0.7157, 0.1441, 1.0, 0.7758, 0.7758, 0.2789, 1.0, 0.5906, 0.5906, 0.01161, 1.0, 0.624, 0.624, 0.0382, 1.0, 0.9823, 0.9823, 0.9387, 1.0, 0.7157, 0.7157, 0.1441, 1.0, 0.624, 0.624, 0.0382, 1.0, 0.6584, 0.6584, 0.06848, 1.0, 1.0, 1.0, 1.0, 1.0, 1.0, 1.0, 1.0, 1.0, 0.9647, 0.9647, 0.8469, 1.0, 0.5906, 0.5906, 0.01521, 1.0, 0.6584, 0.6584, 0.06848, 1.0, 0.624, 0.624, 0.0382, 1.0, 0.5711, 0.5711, 0.007499, 1.0, 0.5711, 0.5711, 0.007499, 1.0, 0.5711, 0.5711, 0.007499, 1.0, 1.0, 1.0, 1.0, 1.0, 1.0, 1.0, 1.0, 1.0, 1.0, 1.0, 1.0, 1.0, 1.0, 1.0, 1.0, 1.0, 0.5711, 0.5711, 0.007499, 1.0, 0.9473, 0.9473, 0.7758, 1.0, 1.0, 1.0, 1.0, 1.0, 1.0, 1.0, 1.0, 1.0, 1.0, 1.0, 1.0, 1.0, 1.0, 1.0, 0.04667, 1.0, 1.0, 1.0, 1.0, 1.0, 1.0, 1.0, 1.0, 1.0, 0.7758, 0.7758, 0.2789, 1.0, 0.7157, 0.7157, 0.1441, 1.0, 0.6105, 0.6105, 0.02624, 1.0, 0.5711, 0.5711, 0.007499, 1.0, 1.0, 1.0, 1.0, 1.0, 1.0, 1.0, 1.0, 1.0, 1.0, 1.0, 1.0, 1.0, 1.0, 1.0, 1.0, 1.0, 0.5711, 0.5711, 0.007499, 1.0, 0.5711, 0.5711, 0.007499, 1.0, 0.5711, 0.5711, 0.007499, 1.0, 0.5711, 0.5711, 0.007499, 1.0, 1.0, 1.0, 1.0, 1.0, 1.0, 1.0, 1.0, 1.0, 1.0, 1.0, 1.0, 1.0, 1.0, 1.0, 1.0, 1.0, 0.5711, 0.5711, 0.007499, 1.0, 0.6105, 0.6105, 0.02624, 1.0, 0.9473, 0.9473, 0.7758, 1.0, 0.5711, 0.5711, 0.007499, 1.0, 1.0, 1.0, 1.0, 1.0, 1.0, 1.0, 1.0, 1.0, 1.0, 1.0, 1.0, 1.0, 1.0, 1.0, 1.0, 1.0, 1.0, 1.0, 1.0, 1.0, 1.0, 1.0, 1.0, 1.0, 1.0, 1.0, 1.0, 1.0, 1.0, 1.0, 1.0, 1.0, 1.0, 1.0, 1.0, 1.0, 1.0, 1.0, 1.0, 1.0, 1.0, 1.0, 1.0, 1.0, 1.0, 1.0, 1.0, 1.0, 1.0, 1.0, 1.0, 1.0, 1.0, 1.0, 1.0, 1.0, 1.0, 1.0, 1.0, 1.0, 1.0, 1.0, 1.0, 1.0, 1.0, 1.0, 1.0, 1.0, 1.0, 1.0, 1.0, 1.0, 1.0, 1.0, 1.0, 1.0, 1.0, 1.0, 1.0, 1.0, 1.0, 1.0, 1.0, 1.0, 1.0, 1.0, 1.0, 1.0, 1.0, 1.0, 1.0, 1.0, 1.0, 1.0, 1.0, 1.0, 1.0, 1.0, 1.0, 1.0, 1.0, 1.0, 1.0, 1.0, 1.0, 1.0, 1.0, 1.0, 1.0, 1.0, 1.0, 1.0, 1.0, 1.0, 1.0, 1.0, 1.0, 1.0, 1.0, 1.0, 1.0, 1.0, 1.0, 1.0, 1.0, 1.0, 1.0, 1.0, 1.0, 1.0, 1.0, 1.0, 1.0, 1.0, 1.0, 1.0, 1.0, 1.0, 1.0, 1.0, 1.0, 1.0, 1.0, 1.0, 1.0, 1.0, 1.0, 1.0, 1.0, 1.0, 1.0, 1.0, 1.0, 1.0, 1.0, 1.0, 1.0, 1.0, 1.0, 1.0, 1.0, 1.0, 1.0, 1.0, 1.0, 1.0, 1.0, 1.0, 1.0, 1.0, 1.0, 1.0, 1.0, 1.0, 1.0, 1.0, 1.0, 1.0, 0.0, 1.0, 1.0, 1.0, 0.0, 1.0, 1.0, 1.0, 1.0, 1.0, 1.0, 1.0, 1.0, 1.0, 1.0, 1.0, 1.0, 1.0, 1.0, 1.0, 1.0, 1.0, 1.0, 1.0, 1.0, 1.0, 1.0, 1.0, 1.0, 1.0, 1.0, 1.0, 0.001214, 1.0, 1.0, 1.0, 0.0, 1.0, 1.0, 1.0, 1.0, 1.0, 1.0, 1.0, 1.0, 1.0, 1.0, 1.0, 0.001821, 1.0, 1.0, 1.0, 0.02122, 1.0, 1.0, 1.0, 1.0, 1.0, 1.0, 1.0, 1.0, 1.0, 1.0, 1.0, 0.0, 1.0, 1.0, 1.0, 0.001214, 1.0, 1.0, 1.0, 0.0, 1.0, 1.0, 1.0, 0.0003035, 1.0, 1.0, 1.0, 0.01229, 1.0, 1.0, 1.0, 1.0, 1.0, 1.0, 1.0, 1.0, 1.0, 1.0, 1.0, 0.008568, 1.0, 1.0, 1.0, 0.1022, 1.0, 1.0, 1.0, 1.0, 1.0, 1.0, 1.0, 1.0, 1.0, 1.0, 1.0, 1.0, 1.0, 1.0, 1.0, 0.0003035, 1.0, 1.0, 1.0, 0.5149, 1.0, 1.0, 1.0, 0.001214, 1.0, 1.0, 1.0, 0.0003035, 1.0, 1.0, 1.0, 0.003347, 1.0, 1.0, 1.0, 0.006995, 1.0, 1.0, 1.0, 0.5149, 1.0, 1.0, 1.0, 0.5089, 1.0, 1.0, 1.0, 0.002428, 1.0, 1.0, 1.0, 0.003677, 1.0, 1.0, 1.0, 1.0, 1.0, 1.0, 1.0, 0.0, 1.0, 1.0, 1.0, 0.0, 1.0, 1.0, 1.0, 0.0003035, 1.0, 1.0, 1.0, 0.0003035, 1.0, 1.0, 1.0, 1.0, 1.0, 1.0, 1.0, 1.0, 1.0, 1.0, 1.0, 1.0, 1.0, 1.0, 1.0, 1.0, 1.0, 1.0, 1.0, 0.0, 1.0, 1.0, 1.0, 0.0, 1.0, 1.0, 1.0, 0.0, 1.0, 1.0, 1.0, 0.0, 1.0, 1.0, 1.0, 0.0, 1.0, 1.0, 1.0, 0.0, 1.0, 1.0, 1.0, 0.0, 1.0, 1.0, 1.0, 0.004391, 1.0, 1.0, 1.0, 0.004391, 1.0, 1.0, 1.0, 0.0, 1.0, 1.0, 1.0, 0.0, 1.0, 1.0, 1.0, 0.07819, 1.0, 1.0, 1.0, 0.0, 1.0, 1.0, 1.0, 0.0, 1.0, 1.0, 1.0, 0.004391, 1.0, 1.0, 1.0, 0.07819, 1.0, 1.0, 1.0, 1.0, 1.0, 1.0, 1.0, 1.0, 1.0, 1.0, 1.0, 1.0, 1.0, 1.0, 1.0, 1.0, 1.0, 1.0, 1.0, 1.0, 1.0, 1.0, 1.0, 1.0, 1.0, 1.0, 1.0, 1.0, 1.0, 1.0, 1.0, 1.0, 1.0, 1.0, 1.0, 0.0009106, 1.0, 1.0, 1.0, 0.0, 1.0, 1.0, 1.0, 0.0, 1.0, 1.0, 1.0, 0.0, 1.0, 1.0, 1.0, 0.0, 1.0, 1.0, 1.0, 0.0009106, 1.0, 1.0, 1.0, 0.0331, 1.0, 1.0, 1.0, 0.001518, 1.0, 1.0, 1.0, 1.0, 1.0, 1.0, 1.0, 1.0, 1.0, 1.0, 1.0, 1.0, 1.0, 1.0, 1.0, 1.0, 1.0, 1.0, 1.0, 0.0, 1.0, 1.0, 1.0, 0.9473, 1.0, 1.0, 1.0, 0.0331, 1.0, 1.0, 1.0, 0.0009106, 1.0, 0.5711, 0.5711, 0.007499, 1.0, 0.5711, 0.5711, 0.007499, 1.0, 0.5711, 0.5711, 0.007499, 1.0, 0.5711, 0.5711, 0.007499, 1.0, 0.5711, 0.5711, 0.007499, 1.0, 0.5711, 0.5711, 0.007499, 1.0, 0.5711, 0.5711, 0.007499, 1.0, 0.5711, 0.5711, 0.007499, 1.0, 0.5711, 0.5711, 0.007499, 1.0, 0.5711, 0.5711, 0.007499, 1.0, 0.5711, 0.5711, 0.007499, 1.0, 0.5711, 0.5711, 0.007499, 1.0, 0.5711, 0.5711, 0.007499, 1.0, 0.5711, 0.5711, 0.007499, 1.0, 0.5711, 0.5711, 0.007499, 1.0, 0.5711, 0.5711, 0.007499, 1.0, 0.5711, 0.5711, 0.007499, 1.0, 0.5711, 0.5711, 0.007499, 1.0, 0.5711, 0.5711, 0.007499, 1.0, 0.5711, 0.5711, 0.007499, 1.0, 0.5711, 0.5711, 0.007499, 1.0, 0.5711, 0.5711, 0.007499, 1.0, 0.5711, 0.5711, 0.007499, 1.0, 0.5711, 0.5711, 0.007499, 1.0, 0.5711, 0.5711, 0.007499, 1.0, 0.5711, 0.5711, 0.007499, 1.0, 0.5711, 0.5711, 0.007499, 1.0, 0.5711, 0.5711, 0.007499, 1.0, 1.0, 1.0, 1.0, 1.0, 1.0, 1.0, 1.0, 1.0, 1.0, 1.0, 1.0, 1.0, 1.0, 1.0, 1.0, 1.0, 1.0, 1.0, 0.0, 1.0, 1.0, 1.0, 0.0, 1.0, 1.0, 1.0, 0.0, 1.0, 1.0, 1.0, 0.0, 1.0, 1.0, 1.0, 0.0, 1.0, 1.0, 1.0, 0.0, 1.0, 1.0, 1.0, 0.0137, 1.0, 1.0, 1.0, 0.0006071, 1.0, 1.0, 1.0, 0.0006071, 1.0, 1.0, 1.0, 0.0137, 1.0, 1.0, 1.0, 0.002428, 1.0, 1.0, 1.0, 0.004777, 1.0, 1.0, 1.0, 0.0, 1.0, 1.0, 1.0, 0.0, 1.0, 1.0, 1.0, 0.0006071, 1.0, 1.0, 1.0, 0.004777, 1.0, 1.0, 1.0, 0.0, 1.0, 1.0, 1.0, 0.0, 1.0, 1.0, 1.0, 0.002428, 1.0, 1.0, 1.0, 0.0137, 1.0, 1.0, 1.0, 1.0, 1.0, 1.0, 1.0, 1.0, 1.0, 1.0, 1.0, 1.0, 1.0, 1.0, 1.0, 1.0, 1.0, 0.9473, 0.9473, 0.7758, 1.0, 1.0, 1.0, 1.0, 1.0, 1.0, 1.0, 1.0, 1.0, 1.0, 1.0, 1.0, 1.0, 1.0, 1.0, 1.0, 1.0, 0.9473, 0.9473, 0.7758, 1.0, 1.0, 1.0, 1.0, 1.0, 1.0, 1.0, 1.0, 1.0, 1.0, 1.0, 1.0, 1.0, 1.0, 1.0, 1.0, 1.0, 1.0, 1.0, 1.0, 1.0, 1.0, 1.0, 1.0, 1.0, 1.0, 1.0, 1.0, 1.0, 1.0, 1.0, 1.0, 1.0, 1.0, 1.0, 1.0, 1.0, 1.0, 1.0, 1.0, 1.0, 0.5711, 0.5711, 0.007499, 1.0, 0.5711, 0.5711, 0.007499, 1.0, 0.5711, 0.5711, 0.007499, 1.0, 0.5711, 0.5711, 0.007499, 1.0, 1.0, 1.0, 1.0, 1.0, 1.0, 1.0, 1.0, 1.0, 1.0, 1.0, 1.0, 1.0, 1.0, 1.0, 1.0, 1.0, 1.0, 1.0, 1.0, 1.0, 1.0, 1.0, 1.0, 1.0, 1.0, 1.0, 1.0, 1.0, 1.0, 1.0, 1.0, 1.0, 1.0, 1.0, 1.0, 1.0, 1.0, 1.0, 1.0, 1.0, 1.0, 1.0, 1.0, 1.0, 1.0, 1.0, 1.0, 1.0, 1.0, 1.0, 1.0, 1.0, 1.0, 1.0, 1.0, 1.0, 0.5711, 0.5711, 0.007499, 1.0, 0.5711, 0.5711, 0.007499, 1.0, 0.5711, 0.5711, 0.007499, 1.0, 0.5711, 0.5711, 0.007499, 1.0, 0.6105, 0.6105, 0.02732, 1.0, 0.5711, 0.5711, 0.007499, 1.0, 1.0, 1.0, 1.0, 1.0, 1.0, 1.0, 1.0, 1.0, 0.5711, 0.5711, 0.007499, 1.0, 0.5711, 0.5711, 0.007499, 1.0, 1.0, 1.0, 0.0, 1.0, 1.0, 1.0, 0.0, 1.0, 1.0, 1.0, 0.0, 1.0, 1.0, 1.0, 0.0, 1.0, 1.0, 1.0, 1.0, 1.0, 1.0, 1.0, 1.0, 1.0, 1.0, 1.0, 1.0, 1.0, 1.0, 1.0, 1.0, 1.0, 1.0, 1.0, 0.0, 1.0, 1.0, 1.0, 0.0009106, 1.0, 1.0, 1.0, 0.0, 1.0, 1.0, 1.0, 0.0, 1.0, 1.0, 1.0, 1.0, 1.0, 1.0, 1.0, 1.0, 1.0, 1.0, 1.0, 1.0, 1.0, 1.0, 1.0, 1.0, 1.0, 1.0, 1.0, 1.0, 1.0, 1.0, 1.0, 1.0, 1.0, 0.6105, 0.6105, 0.02732, 1.0, 0.5711, 0.5711, 0.007499, 1.0, 0.5711, 0.5711, 0.007499, 1.0, 0.5841, 0.5841, 0.01298, 1.0, 0.5711, 0.5711, 0.007499, 1.0, 0.5711, 0.5711, 0.007499, 1.0, 0.5711, 0.5711, 0.007499, 1.0, 0.5711, 0.5711, 0.007499, 1.0, 1.0, 1.0, 1.0, 1.0, 1.0, 1.0, 1.0, 1.0, 0.5711, 0.5711, 0.007499, 1.0, 0.5711, 0.5711, 0.007499, 1.0, 0.5711, 0.5711, 0.007499, 1.0, 0.5711, 0.5711, 0.008568, 1.0, 0.5711, 0.5711, 0.008568, 1.0, 0.5711, 0.5711, 0.007499, 1.0, 0.5711, 0.5711, 0.007499, 1.0, 0.5711, 0.5711, 0.007499, 1.0, 0.5841, 0.5841, 0.01298, 1.0, 0.5711, 0.5711, 0.007499, 1.0, 0.5711, 0.5711, 0.007499, 1.0, 0.5776, 0.5776, 0.01033, 1.0, 0.5711, 0.5711, 0.007499, 1.0, 0.5711, 0.5711, 0.007499, 1.0, 0.5711, 0.5711, 0.007499, 1.0, 0.5711, 0.5711, 0.007499, 1.0, 0.5711, 0.5711, 0.007499, 1.0, 0.5711, 0.5711, 0.007499, 1.0, 0.5711, 0.5711, 0.007499, 1.0, 0.5711, 0.5711, 0.007499, 1.0, 0.5711, 0.5711, 0.007499, 1.0, 0.5711, 0.5711, 0.007499, 1.0, 0.5711, 0.5711, 0.007499, 1.0, 0.5711, 0.5711, 0.007499, 1.0, 0.5711, 0.5711, 0.007499, 1.0, 0.5711, 0.5711, 0.007499, 1.0, 0.5711, 0.5711, 0.007499, 1.0, 0.5711, 0.5711, 0.007499, 1.0, 0.5711, 0.5711, 0.007499, 1.0, 0.5711, 0.5711, 0.007499, 1.0, 0.5711, 0.5711, 0.007499, 1.0, 0.5711, 0.5711, 0.007499, 1.0, 0.5711, 0.5711, 0.007499, 1.0, 0.5711, 0.5711, 0.007499, 1.0, 0.5711, 0.5711, 0.007499, 1.0, 0.5711, 0.5711, 0.007499, 1.0, 0.5711, 0.5711, 0.007499, 1.0, 0.5711, 0.5711, 0.007499, 1.0, 0.5711, 0.5711, 0.007499, 1.0, 0.5711, 0.5711, 0.007499, 1.0, 0.5711, 0.5711, 0.007499, 1.0, 0.5711, 0.5711, 0.007499, 1.0, 0.5711, 0.5711, 0.007499, 1.0, 0.5711, 0.5711, 0.007499, 1.0, 0.5711, 0.5711, 0.007499, 1.0, 0.5711, 0.5711, 0.007499, 1.0, 0.5711, 0.5711, 0.007499, 1.0, 0.5711, 0.5711, 0.007499, 1.0, 0.5711, 0.5711, 0.007499, 1.0, 0.5711, 0.5711, 0.007499, 1.0, 1.0, 1.0, 1.0, 1.0, 1.0, 1.0, 1.0, 1.0, 1.0, 1.0, 1.0, 1.0, 1.0, 1.0, 1.0, 1.0, 1.0, 1.0, 1.0, 1.0, 1.0, 1.0, 1.0, 1.0, 1.0, 1.0, 1.0, 1.0, 1.0, 1.0, 1.0, 1.0, 1.0, 1.0, 0.0003035, 1.0, 1.0, 1.0, 0.0, 1.0, 1.0, 1.0, 0.003347, 1.0, 1.0, 1.0, 0.0003035, 1.0, 1.0, 1.0, 0.0003035, 1.0, 1.0, 1.0, 0.0003035, 1.0, 1.0, 1.0, 0.0, 1.0, 1.0, 1.0, 0.04667, 1.0, 1.0, 1.0, 0.1022, 1.0, 1.0, 1.0, 0.0, 1.0, 1.0, 1.0, 0.002428, 1.0, 1.0, 1.0, 1.0, 1.0, 1.0, 1.0, 0.04667, 1.0, 1.0, 1.0, 0.002428, 1.0, 1.0, 1.0, 1.0, 1.0, 1.0, 1.0, 1.0, 1.0, 1.0, 1.0, 1.0, 1.0, 1.0, 1.0, 1.0, 1.0, 1.0, 1.0, 0.01229, 1.0, 1.0, 1.0, 0.1022, 1.0, 1.0, 1.0, 1.0, 1.0, 1.0, 1.0, 0.001214, 1.0, 1.0, 1.0, 0.1144, 1.0, 1.0, 1.0, 1.0, 1.0, 1.0, 1.0, 1.0, 1.0, 1.0, 1.0, 1.0, 1.0, 1.0, 1.0, 1.0, 1.0, 1.0, 1.0, 0.0, 1.0, 1.0, 1.0, 0.0, 1.0, 1.0, 1.0, 0.003035, 1.0, 1.0, 1.0, 0.009134, 1.0, 1.0, 1.0, 0.0003035, 1.0, 1.0, 1.0, 0.0, 1.0, 1.0, 1.0, 0.009134, 1.0, 1.0, 1.0, 0.003035, 1.0, 1.0, 1.0, 0.0, 1.0, 1.0, 1.0, 0.0, 1.0, 1.0, 1.0, 0.0, 1.0, 1.0, 1.0, 0.0, 1.0, 1.0, 1.0, 0.0, 1.0, 1.0, 1.0, 0.0, 1.0, 1.0, 1.0, 0.0, 1.0, 1.0, 1.0, 0.009134, 1.0, 1.0, 1.0, 0.0, 1.0, 1.0, 1.0, 0.0, 1.0, 1.0, 1.0, 0.0003035, 1.0, 1.0, 1.0, 0.0, 1.0, 1.0, 1.0, 1.0, 1.0, 1.0, 1.0, 1.0, 1.0, 1.0, 1.0, 1.0, 1.0, 1.0, 1.0, 1.0, 1.0, 1.0, 1.0, 0.0, 1.0, 1.0, 1.0, 0.0, 1.0, 1.0, 1.0, 0.0, 1.0, 1.0, 1.0, 0.0, 1.0, 1.0, 1.0, 0.0, 1.0, 1.0, 1.0, 0.0, 1.0, 1.0, 1.0, 0.0, 1.0, 1.0, 1.0, 0.0, 1.0, 1.0, 1.0, 1.0, 1.0, 1.0, 1.0, 0.01033, 1.0, 1.0, 1.0, 1.0, 1.0, 1.0, 1.0, 1.0, 1.0, 1.0, 1.0, 1.0, 1.0, 1.0, 1.0, 1.0, 1.0, 1.0, 1.0, 1.0, 1.0, 1.0, 1.0, 1.0, 1.0, 1.0, 1.0, 0.01033, 1.0, 1.0, 1.0, 0.005605, 1.0, 1.0, 1.0, 1.0, 1.0, 1.0, 1.0, 1.0, 1.0, 1.0, 1.0, 0.9047, 1.0, 1.0, 1.0, 1.0, 1.0, 1.0, 1.0, 1.0, 1.0, 1.0, 1.0, 1.0, 1.0, 1.0, 1.0, 0.005605, 1.0, 1.0, 1.0, 0.9047, 1.0, 1.0, 1.0, 1.0, 1.0, 1.0, 1.0, 1.0, 1.0, 1.0, 1.0, 0.0, 1.0, 1.0, 1.0, 0.0, 1.0, 1.0, 1.0, 0.01033, 1.0, 1.0, 1.0, 1.0, 1.0, 1.0, 1.0, 0.0, 1.0, 1.0, 1.0, 0.0, 1.0, 1.0, 1.0, 0.005605, 1.0, 1.0, 1.0, 0.01033, 1.0, 1.0, 1.0, 0.0, 1.0, 1.0, 1.0, 0.0, 1.0, 1.0, 1.0, 1.0, 1.0, 1.0, 1.0, 0.9047, 1.0, 1.0, 1.0, 0.0, 1.0, 1.0, 1.0, 0.0, 1.0, 1.0, 1.0, 0.9047, 1.0, 1.0, 1.0, 0.005605, 1.0, 1.0, 1.0, 1.0, 1.0, 1.0, 1.0, 1.0, 1.0, 1.0, 1.0, 1.0, 1.0, 1.0, 1.0, 1.0, 1.0, 1.0, 1.0, 0.0, 1.0, 1.0, 1.0, 0.1529, 1.0, 1.0, 1.0, 0.002125, 1.0, 1.0, 1.0, 0.0, 1.0, 1.0, 1.0, 0.0, 1.0, 1.0, 1.0, 0.0003035, 1.0, 1.0, 1.0, 0.0, 1.0, 1.0, 1.0, 0.002125, 1.0, 1.0, 1.0, 0.0, 1.0, 1.0, 1.0, 0.0, 1.0, 1.0, 1.0, 0.1529, 1.0, 1.0, 1.0, 0.0, 1.0, 1.0, 1.0, 0.0, 1.0, 1.0, 1.0, 0.0, 1.0, 1.0, 1.0, 0.0, 1.0, 1.0, 1.0, 0.0, 1.0, 1.0, 1.0, 1.0, 1.0, 1.0, 1.0, 1.0, 1.0, 1.0, 1.0, 1.0, 1.0, 1.0, 1.0, 1.0, 1.0, 1.0, 1.0, 1.0, 1.0, 1.0, 1.0, 1.0, 1.0, 1.0, 1.0, 1.0, 1.0, 1.0, 1.0, 1.0, 1.0, 1.0, 1.0, 1.0, 1.0, 1.0, 1.0, 1.0, 1.0, 1.0, 1.0, 1.0, 1.0, 1.0, 1.0, 1.0, 1.0, 1.0, 1.0, 1.0, 1.0, 1.0, 1.0, 1.0, 1.0, 1.0, 1.0, 1.0, 1.0, 1.0, 1.0, 1.0, 1.0, 1.0, 1.0, 1.0, 1.0, 1.0, 1.0, 1.0, 1.0, 1.0, 1.0, 1.0, 1.0, 1.0, 1.0, 1.0, 1.0, 1.0, 1.0, 1.0, 1.0, 1.0, 1.0, 1.0, 1.0, 1.0, 1.0, 1.0, 1.0, 1.0, 1.0, 1.0, 1.0, 1.0, 1.0, 1.0, 1.0, 1.0, 1.0, 1.0, 1.0, 1.0, 1.0, 1.0, 1.0, 1.0, 1.0, 1.0, 1.0, 1.0, 1.0, 0.2789, 1.0, 1.0, 1.0, 0.04667, 1.0, 1.0, 1.0, 1.0, 1.0, 1.0, 1.0, 1.0, 1.0, 1.0, 1.0, 1.0, 1.0, 1.0, 1.0, 0.2789, 1.0, 1.0, 1.0, 1.0, 1.0, 1.0, 1.0, 1.0, 1.0, 1.0, 1.0, 1.0, 1.0, 1.0, 1.0, 1.0, 1.0, 1.0, 1.0, 1.0, 1.0, 1.0, 1.0, 1.0, 1.0, 1.0, 1.0, 1.0, 1.0, 1.0, 1.0, 1.0, 1.0, 1.0, 1.0, 1.0, 1.0, 1.0, 1.0, 1.0, 1.0, 1.0, 1.0, 0.0, 1.0, 1.0, 1.0, 0.0, 1.0, 1.0, 1.0, 0.04667, 1.0, 1.0, 1.0, 0.2789, 1.0, 1.0, 1.0, 0.0, 1.0, 1.0, 1.0, 0.0, 1.0, 1.0, 1.0, 0.2789, 1.0, 1.0, 1.0, 1.0, 1.0, 1.0, 1.0, 1.0, 1.0, 1.0, 1.0, 1.0, 1.0, 1.0, 1.0, 1.0, 1.0, 1.0, 1.0, 1.0, 1.0, 1.0, 1.0, 1.0, 1.0, 1.0, 1.0, 1.0, 1.0, 1.0, 1.0, 1.0, 1.0, 1.0, 1.0, 1.0, 1.0, 1.0, 1.0, 1.0, 1.0, 1.0, 1.0, 1.0, 1.0, 1.0, 1.0, 1.0, 1.0, 1.0, 1.0, 1.0, 1.0, 1.0, 1.0, 0.02624, 1.0, 1.0, 1.0, 0.9734, 1.0, 1.0, 1.0, 0.956, 1.0, 1.0, 1.0, 0.9647, 1.0, 1.0, 1.0, 0.0999, 1.0, 1.0, 1.0, 0.02624, 1.0, 1.0, 1.0, 1.0, 1.0, 1.0, 1.0, 0.9216, 1.0, 1.0, 1.0, 1.0, 1.0, 1.0, 1.0, 1.0, 1.0, 1.0, 1.0, 1.0, 1.0, 1.0, 1.0, 1.0, 1.0, 1.0, 1.0, 1.0, 1.0, 1.0, 1.0, 1.0, 1.0, 1.0, 1.0, 1.0, 1.0, 1.0, 1.0, 1.0, 1.0, 1.0, 1.0, 0.0, 1.0, 1.0, 1.0, 0.0006071, 1.0, 1.0, 1.0, 0.8388, 1.0, 1.0, 1.0, 0.02519, 1.0, 1.0, 1.0, 0.0, 1.0, 1.0, 1.0, 0.0, 1.0, 1.0, 1.0, 0.02624, 1.0, 1.0, 1.0, 0.0999, 1.0, 1.0, 1.0, 0.0, 1.0, 1.0, 1.0, 0.0006071, 1.0, 1.0, 1.0, 1.0, 1.0, 1.0, 1.0, 0.9216, 1.0, 1.0, 1.0, 0.9301, 1.0, 1.0, 1.0, 0.9216, 1.0, 1.0, 1.0, 1.0, 1.0, 1.0, 1.0, 1.0, 1.0, 1.0, 1.0, 1.0, 1.0, 1.0, 1.0, 1.0, 1.0, 1.0, 1.0, 1.0, 1.0, 1.0, 1.0, 1.0, 1.0, 1.0, 1.0, 0.0, 1.0, 1.0, 1.0, 0.0, 1.0, 1.0, 1.0, 0.9216, 1.0, 1.0, 1.0, 0.9301, 1.0, 1.0, 1.0, 0.05781, 1.0, 1.0, 1.0, 0.0, 1.0, 1.0, 1.0, 0.9301, 1.0, 1.0, 1.0, 1.0, 1.0, 1.0, 1.0, 0.0, 1.0, 1.0, 1.0, 0.0, 1.0, 1.0, 1.0, 0.0006071, 1.0, 1.0, 1.0, 0.0, 1.0, 1.0, 1.0, 1.0, 1.0, 1.0, 1.0, 1.0, 1.0, 1.0, 1.0, 1.0, 1.0, 1.0, 1.0, 1.0, 1.0, 1.0, 1.0, 0.0, 1.0, 1.0, 1.0, 0.0, 1.0, 1.0, 1.0, 0.0, 1.0, 1.0, 1.0, 0.0, 1.0, 1.0, 1.0, 0.0, 1.0, 1.0, 1.0, 0.0, 1.0, 1.0, 1.0, 0.0, 1.0, 1.0, 1.0, 0.02029, 1.0, 1.0, 1.0, 1.0, 1.0, 1.0, 1.0, 1.0, 1.0, 1.0, 1.0, 1.0, 1.0, 1.0, 1.0, 1.0, 1.0, 1.0, 1.0, 1.0, 1.0, 1.0, 1.0, 1.0, 1.0, 1.0, 1.0, 1.0, 1.0, 1.0, 1.0, 1.0, 1.0, 1.0, 1.0, 0.001821, 1.0, 1.0, 1.0, 0.117, 1.0, 1.0, 1.0, 0.0, 1.0, 1.0, 1.0, 0.0, 1.0, 1.0, 1.0, 0.0, 1.0, 1.0, 1.0, 0.0, 1.0, 1.0, 1.0, 0.0, 1.0, 1.0, 1.0, 0.0, 1.0, 1.0, 1.0, 1.0, 1.0, 1.0, 1.0, 1.0, 1.0, 1.0, 1.0, 1.0, 1.0, 1.0, 1.0, 1.0, 1.0, 1.0, 1.0, 0.117, 1.0, 1.0, 1.0, 0.003035, 1.0, 1.0, 1.0, 0.0, 1.0, 1.0, 1.0, 0.0, 1.0, 1.0, 1.0, 1.0, 1.0, 1.0, 1.0, 1.0, 1.0, 1.0, 1.0, 1.0, 1.0, 1.0, 1.0, 1.0, 1.0, 1.0, 1.0, 0.0, 1.0, 1.0, 1.0, 0.0, 1.0, 1.0, 1.0, 0.003035, 1.0, 1.0, 1.0, 0.009134, 1.0, 1.0, 1.0, 0.0003035, 1.0, 1.0, 1.0, 0.0, 1.0, 1.0, 1.0, 0.009134, 1.0, 1.0, 1.0, 0.003035, 1.0, 1.0, 1.0, 0.0, 1.0, 1.0, 1.0, 0.0, 1.0, 1.0, 1.0, 0.0, 1.0, 1.0, 1.0, 0.0, 1.0, 1.0, 1.0, 0.0, 1.0, 1.0, 1.0, 0.0, 1.0, 1.0, 1.0, 0.0, 1.0, 1.0, 1.0, 0.009134, 1.0, 1.0, 1.0, 0.0, 1.0, 1.0, 1.0, 0.0, 1.0, 1.0, 1.0, 0.0003035, 1.0, 1.0, 1.0, 0.0, 1.0, 1.0, 1.0, 1.0, 1.0, 1.0, 1.0, 1.0, 1.0, 1.0, 1.0, 1.0, 1.0, 1.0, 1.0, 1.0, 1.0, 1.0, 1.0, 0.0, 1.0, 1.0, 1.0, 0.0, 1.0, 1.0, 1.0, 0.0, 1.0, 1.0, 1.0, 0.0, 1.0, 1.0, 1.0, 0.0, 1.0, 1.0, 1.0, 0.0, 1.0, 1.0, 1.0, 0.0, 1.0, 1.0, 1.0, 0.0, 1.0, 1.0, 1.0, 1.0, 1.0, 1.0, 1.0, 0.01033, 1.0, 1.0, 1.0, 1.0, 1.0, 1.0, 1.0, 1.0, 1.0, 1.0, 1.0, 1.0, 1.0, 1.0, 1.0, 1.0, 1.0, 1.0, 1.0, 1.0, 1.0, 1.0, 1.0, 1.0, 1.0, 1.0, 1.0, 0.01033, 1.0, 1.0, 1.0, 0.005605, 1.0, 1.0, 1.0, 1.0, 1.0, 1.0, 1.0, 1.0, 1.0, 1.0, 1.0, 0.9047, 1.0, 1.0, 1.0, 1.0, 1.0, 1.0, 1.0, 1.0, 1.0, 1.0, 1.0, 1.0, 1.0, 1.0, 1.0, 0.005605, 1.0, 1.0, 1.0, 0.9047, 1.0, 1.0, 1.0, 1.0, 1.0, 1.0, 1.0, 1.0, 1.0, 1.0, 1.0, 0.0, 1.0, 1.0, 1.0, 0.0, 1.0, 1.0, 1.0, 0.01033, 1.0, 1.0, 1.0, 1.0, 1.0, 1.0, 1.0, 0.0, 1.0, 1.0, 1.0, 0.0, 1.0, 1.0, 1.0, 0.005605, 1.0, 1.0, 1.0, 0.01033, 1.0, 1.0, 1.0, 0.0, 1.0, 1.0, 1.0, 0.0, 1.0, 1.0, 1.0, 1.0, 1.0, 1.0, 1.0, 0.9047, 1.0, 1.0, 1.0, 0.0, 1.0, 1.0, 1.0, 0.0, 1.0, 1.0, 1.0, 0.9047, 1.0, 1.0, 1.0, 0.005605, 1.0, 1.0, 1.0, 1.0, 1.0, 1.0, 1.0, 1.0, 1.0, 1.0, 1.0, 1.0, 1.0, 1.0, 1.0, 1.0, 1.0, 1.0, 1.0, 0.0, 1.0, 1.0, 1.0, 0.1529, 1.0, 1.0, 1.0, 0.002125, 1.0, 1.0, 1.0, 0.0, 1.0, 1.0, 1.0, 0.0, 1.0, 1.0, 1.0, 0.0003035, 1.0, 1.0, 1.0, 0.0, 1.0, 1.0, 1.0, 0.002125, 1.0, 1.0, 1.0, 0.0, 1.0, 1.0, 1.0, 0.0, 1.0, 1.0, 1.0, 0.1529, 1.0, 1.0, 1.0, 0.0, 1.0, 1.0, 1.0, 0.0, 1.0, 1.0, 1.0, 0.0, 1.0, 1.0, 1.0, 0.0, 1.0, 1.0, 1.0, 0.0, 1.0, 1.0, 1.0, 1.0, 1.0, 1.0, 1.0, 1.0, 1.0, 1.0, 1.0, 1.0, 1.0, 1.0, 1.0, 1.0, 1.0, 1.0, 1.0, 1.0, 1.0, 1.0, 1.0, 1.0, 1.0, 1.0, 1.0, 1.0, 1.0, 1.0, 1.0, 1.0, 1.0, 1.0, 1.0, 1.0, 1.0, 1.0, 1.0, 1.0, 1.0, 1.0, 1.0, 1.0, 1.0, 1.0, 1.0, 1.0, 1.0, 1.0, 1.0, 1.0, 1.0, 1.0, 1.0, 1.0, 1.0, 1.0, 1.0, 1.0, 1.0, 1.0, 1.0, 1.0, 1.0, 1.0, 1.0, 1.0, 1.0, 1.0, 1.0, 1.0, 1.0, 1.0, 1.0, 1.0, 1.0, 1.0, 1.0, 1.0, 1.0, 1.0, 1.0, 1.0, 1.0, 1.0, 1.0, 1.0, 1.0, 1.0, 1.0, 1.0, 1.0, 1.0, 1.0, 1.0, 1.0, 1.0, 1.0, 1.0, 1.0, 1.0, 1.0, 1.0, 1.0, 1.0, 1.0, 1.0, 1.0, 1.0, 1.0, 1.0, 1.0, 1.0, 1.0, 0.2789, 1.0, 1.0, 1.0, 0.04667, 1.0, 1.0, 1.0, 1.0, 1.0, 1.0, 1.0, 1.0, 1.0, 1.0, 1.0, 1.0, 1.0, 1.0, 1.0, 0.2789, 1.0, 1.0, 1.0, 1.0, 1.0, 1.0, 1.0, 1.0, 1.0, 1.0, 1.0, 1.0, 1.0, 1.0, 1.0, 1.0, 1.0, 1.0, 1.0, 1.0, 1.0, 1.0, 1.0, 1.0, 1.0, 1.0, 1.0, 1.0, 1.0, 1.0, 1.0, 1.0, 1.0, 1.0, 1.0, 1.0, 1.0, 1.0, 1.0, 1.0, 1.0, 1.0, 1.0, 0.0, 1.0, 1.0, 1.0, 0.0, 1.0, 1.0, 1.0, 0.04667, 1.0, 1.0, 1.0, 0.2789, 1.0, 1.0, 1.0, 0.0, 1.0, 1.0, 1.0, 0.0, 1.0, 1.0, 1.0, 0.2789, 1.0, 1.0, 1.0, 1.0, 1.0, 1.0, 1.0, 1.0, 1.0, 1.0, 1.0, 1.0, 1.0, 1.0, 1.0, 1.0, 1.0, 1.0, 1.0, 1.0, 1.0, 1.0, 1.0, 1.0, 1.0, 1.0, 1.0, 1.0, 1.0, 1.0, 1.0, 1.0, 1.0, 1.0, 1.0, 1.0, 1.0, 1.0, 1.0, 1.0, 1.0, 1.0, 1.0, 1.0, 1.0, 1.0, 1.0, 1.0, 1.0, 1.0, 1.0, 1.0, 1.0, 1.0, 1.0, 0.02624, 1.0, 1.0, 1.0, 0.9734, 1.0, 1.0, 1.0, 0.956, 1.0, 1.0, 1.0, 0.9647, 1.0, 1.0, 1.0, 0.0999, 1.0, 1.0, 1.0, 0.02624, 1.0, 1.0, 1.0, 1.0, 1.0, 1.0, 1.0, 0.9216, 1.0, 1.0, 1.0, 1.0, 1.0, 1.0, 1.0, 1.0, 1.0, 1.0, 1.0, 1.0, 1.0, 1.0, 1.0, 1.0, 1.0, 1.0, 1.0, 1.0, 1.0, 1.0, 1.0, 1.0, 1.0, 1.0, 1.0, 1.0, 1.0, 1.0, 1.0, 1.0, 1.0, 1.0, 1.0, 0.0, 1.0, 1.0, 1.0, 0.0006071, 1.0, 1.0, 1.0, 0.8388, 1.0, 1.0, 1.0, 0.02519, 1.0, 1.0, 1.0, 0.0, 1.0, 1.0, 1.0, 0.0, 1.0, 1.0, 1.0, 0.02624, 1.0, 1.0, 1.0, 0.0999, 1.0, 1.0, 1.0, 0.0, 1.0, 1.0, 1.0, 0.0006071, 1.0, 1.0, 1.0, 1.0, 1.0, 1.0, 1.0, 0.9216, 1.0, 1.0, 1.0, 0.9301, 1.0, 1.0, 1.0, 0.9216, 1.0, 1.0, 1.0, 1.0, 1.0, 1.0, 1.0, 1.0, 1.0, 1.0, 1.0, 1.0, 1.0, 1.0, 1.0, 1.0, 1.0, 1.0, 1.0, 1.0, 1.0, 1.0, 1.0, 1.0, 1.0, 1.0, 1.0, 0.0, 1.0, 1.0, 1.0, 0.0, 1.0, 1.0, 1.0, 0.9216, 1.0, 1.0, 1.0, 0.9301, 1.0, 1.0, 1.0, 0.05781, 1.0, 1.0, 1.0, 0.0, 1.0, 1.0, 1.0, 0.9301, 1.0, 1.0, 1.0, 1.0, 1.0, 1.0, 1.0, 0.0, 1.0, 1.0, 1.0, 0.0, 1.0, 1.0, 1.0, 0.0006071, 1.0, 1.0, 1.0, 0.0, 1.0, 1.0, 1.0, 1.0, 1.0, 1.0, 1.0, 1.0, 1.0, 1.0, 1.0, 1.0, 1.0, 1.0, 1.0, 1.0, 1.0, 1.0, 1.0, 0.0, 1.0, 1.0, 1.0, 0.0, 1.0, 1.0, 1.0, 0.0, 1.0, 1.0, 1.0, 0.0, 1.0, 1.0, 1.0, 0.0, 1.0, 1.0, 1.0, 0.0, 1.0, 1.0, 1.0, 0.0, 1.0, 1.0, 1.0, 0.02029, 1.0])
me_cube.materials.append(mat_material_002)
me_cube.materials.append(mat_material_001)
me_cube.materials.append(mat_material_003)
me_cube.materials.append(mat_material_004)
me_cube.materials.append(mat_material_005)
me_cube.use_remesh_preserve_volume = False
me_cube.use_remesh_preserve_attributes = False
me_cube.use_mirror_vertex_groups = False
me_cube.update()

# ---- objects
ob_cube = bpy.data.objects.new('Cube', me_cube)

# ---- transforms, parenting, visibility, modifiers, constraints
ob_cube.location = (0.0, 0.0, 0.0)
ob_cube.lineart.crease_threshold = 0.0
_m = ob_cube.modifiers.new('Mirror', 'MIRROR')
_m.merge_threshold = 0.02
_m = ob_cube.modifiers.new('Subsurf', 'SUBSURF')
_m.uv_smooth = 'PRESERVE_CORNERS'
_m.quality = 2
_m.levels = 2
_m.show_only_control_edges = False

# ---- collection membership
col_collection_1.objects.link(ob_cube)

# ---- scene / render settings (as saved in the file)
scene.frame_start = 1; scene.frame_end = 250; scene.frame_set(0)
scene.render.engine = 'BLENDER_EEVEE_NEXT'
scene.render.resolution_percentage = 50
scene.render.dither_intensity = 0.0
scene.cycles.use_denoising = False
scene.cycles.samples = 128
scene.cycles.sampling_pattern = 'TABULATED_SOBOL'
scene.cycles.use_adaptive_sampling = False
scene.cycles.use_light_tree = False
scene.cycles.blur_glossy = 0.0
scene.cycles.sample_clamp_indirect = 0.0
scene.view_settings.view_transform = 'Standard'
bpy.context.view_layer.update()

# ---- added for rendering (the .blend has no active camera and no usable light): camera, sun
cam_auto = bpy.data.cameras.new('AutoCamera')
cam_auto.lens = 50.0
cam_auto.sensor_width = 36.0
cam_auto.clip_end = 1000.0
ob_auto_camera = bpy.data.objects.new('AutoCamera', cam_auto)
scene.collection.objects.link(ob_auto_camera)
ob_auto_camera.location = (9.42071, -10.9142, 9.08401)
ob_auto_camera.rotation_euler = (1.09748, -7.21219e-08, 0.694738)
scene.camera = ob_auto_camera
light_auto_sun = bpy.data.lights.new('AutoSun', 'SUN')
light_auto_sun.energy = 3.0
light_auto_sun.angle = 0.0523599
ob_auto_sun = bpy.data.objects.new('AutoSun', light_auto_sun)
scene.collection.objects.link(ob_auto_sun)
ob_auto_sun.rotation_euler = (0.872665, 0.174533, 0.523599)
bpy.context.view_layer.update()
